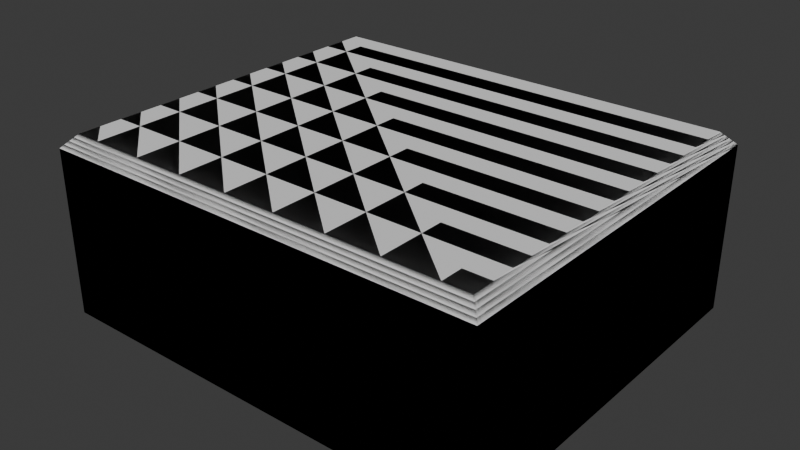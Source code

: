 # Source: engineering.blend  (saved by Blender 4.4.30; exported with 4.5.12 LTS)
import bpy
from mathutils import Matrix  # noqa: F401  (used for matrix-valued properties, if any)

bpy.ops.wm.read_factory_settings(use_empty=True)
scene = bpy.context.scene
scene.name = 'Scene'

# ---- collections
col_engineering = bpy.data.collections.new('engineering'); scene.collection.children.link(col_engineering)
col_col = bpy.data.collections.new('col'); col_engineering.children.link(col_col)

# ---- world
world_world = bpy.data.worlds.new('World'); scene.world = world_world
world_world.use_nodes = True; world_world.node_tree.nodes.clear()
_N = world_world.node_tree.nodes; _L = world_world.node_tree.links
n0 = _N.new('ShaderNodeOutputWorld'); n0.name = 'World Output'; n0.location = (300, 300)
n1 = _N.new('ShaderNodeBackground'); n1.name = 'Background'; n1.location = (10, 300)
n1.inputs[0].default_value = (0.05088, 0.05088, 0.05088, 1.0)
_L.new(n1.outputs[0], n0.inputs[0])
n0.is_active_output = True
world_world.color = (0.05088, 0.05088, 0.05088)
world_world.sun_shadow_jitter_overblur = 0.0

# ---- meshes
me_plane_016 = bpy.data.meshes.new('Plane.016')
me_plane_016.from_pydata([(-4.0, -3.0, 0.0), (3.0, -3.0, 0.0), (-4.0, 3.0, 0.0), (3.0, 3.0, 0.0)], [], [(0, 1, 3, 2)])
_uv = me_plane_016.uv_layers.new(name='UVMap')
_uv.uv.foreach_set('vector', [0.0, 0.0, 1.0, 0.0, 1.0, 1.0, 0.0, 1.0])
me_plane_016.update()
me_plane_015 = bpy.data.meshes.new('Plane.015')
me_plane_015.from_pydata([(-0.5, 1.5, 2.6), (-0.5, 0.5, 2.6), (-0.5, 0.5, 2.0), (-0.5, 1.5, 2.0), (-0.5, 0.0, 2.6), (-0.5, 0.0, 2.0), (-0.5, 2.0, 2.6), (-0.5, 2.0, 2.0)], [], [(2, 5, 4, 1), (2, 1, 0, 3), (0, 6, 7, 3)])
_uv = me_plane_015.uv_layers.new(name='UVMap')
_uv.uv.foreach_set('vector', [1.0, 0.0, 1.0, 0.0, 1.0, 0.0, 1.0, 0.0, 1.0, 0.0, 1.0, 0.0, 1.0, 0.0, 1.0, 0.0, 1.0, 0.0, 1.0, 0.0, 1.0, 0.0, 1.0, 0.0])
me_plane_015.update()
me_plane_014 = bpy.data.meshes.new('Plane.014')
me_plane_014.from_pydata([(3.0, -3.0, 0.0), (3.0, -3.0, 2.6), (3.0, 0.0, 0.0), (3.0, 0.0, 2.6)], [], [(0, 1, 3, 2)])
_uv = me_plane_014.uv_layers.new(name='UVMap')
_uv.uv.foreach_set('vector', [1.0, 0.0, 1.0, 0.0, 1.0, 0.0, 1.0, 0.0])
me_plane_014.update()
me_plane_013 = bpy.data.meshes.new('Plane.013')
me_plane_013.from_pydata([(3.0, 3.0, 0.0), (3.0, 3.0, 2.6), (3.0, 2.0, 0.0), (3.0, 2.0, 2.6)], [], [(1, 0, 2, 3)])
_uv = me_plane_013.uv_layers.new(name='UVMap')
_uv.uv.foreach_set('vector', [1.0, 1.0, 1.0, 1.0, 1.0, 1.0, 1.0, 1.0])
me_plane_013.update()
me_plane_012 = bpy.data.meshes.new('Plane.012')
me_plane_012.from_pydata([(-4.0, 3.0, 0.0), (3.0, 3.0, 0.0), (-4.0, 3.0, 2.6), (3.0, 3.0, 2.6)], [], [(0, 1, 3, 2)])
_uv = me_plane_012.uv_layers.new(name='UVMap')
_uv.uv.foreach_set('vector', [0.0, 1.0, 1.0, 1.0, 1.0, 1.0, 0.0, 1.0])
me_plane_012.update()
me_plane_010 = bpy.data.meshes.new('Plane.010')
me_plane_010.from_pydata([(-4.0, 3.0, 0.0), (-4.0, 3.0, 2.6), (-4.0, -9.537e-07, 0.0), (-4.0, -9.537e-07, 2.6)], [], [(0, 1, 3, 2)])
_uv = me_plane_010.uv_layers.new(name='UVMap')
_uv.uv.foreach_set('vector', [1.0, 0.0, 1.0, 0.0, 1.0, 0.0, 1.0, 0.0])
me_plane_010.update()
me_plane_011 = bpy.data.meshes.new('Plane.011')
me_plane_011.from_pydata([(-4.0, -3.0, 0.0), (3.0, -3.0, 0.0), (-4.0, -3.0, 2.6), (3.0, -3.0, 2.6)], [], [(1, 0, 2, 3)])
_uv = me_plane_011.uv_layers.new(name='UVMap')
_uv.uv.foreach_set('vector', [1.0, 0.0, 0.0, 0.0, 0.0, 0.0, 1.0, 0.0])
me_plane_011.update()
me_plane_009 = bpy.data.meshes.new('Plane.009')
me_plane_009.from_pydata([(-4.0, -3.0, 0.0), (-4.0, -3.0, 2.6), (-4.0, -2.0, 0.0), (-4.0, -2.0, 2.6)], [], [(1, 0, 2, 3)])
_uv = me_plane_009.uv_layers.new(name='UVMap')
_uv.uv.foreach_set('vector', [1.0, 1.0, 1.0, 1.0, 1.0, 1.0, 1.0, 1.0])
me_plane_009.update()
me_plane_005 = bpy.data.meshes.new('Plane.005')
me_plane_005.from_pydata([(-0.5, -0.5, 2.6), (-0.5, -1.5, 2.6), (-0.5, -1.5, 2.0), (-0.5, -0.5, 2.0), (-0.5, -2.0, 2.6), (-0.5, -2.0, 2.0), (-0.5, 0.0, 2.6), (-0.5, 0.0, 2.0)], [], [(2, 1, 4, 5), (2, 3, 0, 1), (0, 3, 7, 6)])
_uv = me_plane_005.uv_layers.new(name='UVMap')
_uv.uv.foreach_set('vector', [1.0, 0.0, 1.0, 0.0, 1.0, 0.0, 1.0, 0.0, 1.0, 0.0, 1.0, 0.0, 1.0, 0.0, 1.0, 0.0, 1.0, 0.0, 1.0, 0.0, 1.0, 0.0, 1.0, 0.0])
me_plane_005.update()
me_plane_004 = bpy.data.meshes.new('Plane.004')
me_plane_004.from_pydata([(-0.5, -1.5, 2.0), (-0.5, -2.0, 0.0), (-0.5, -2.0, 2.0), (-0.5, -1.5, 0.0)], [], [(3, 0, 2, 1)])
_uv = me_plane_004.uv_layers.new(name='UVMap')
_uv.uv.foreach_set('vector', [1.0, 0.0, 1.0, 0.0, 1.0, 0.0, 1.0, 0.0])
me_plane_004.update()
me_plane_008 = bpy.data.meshes.new('Plane.008')
me_plane_008.from_pydata([(-0.5, 0.5, 0.0), (-0.5, 0.0, 0.0), (-0.5, 0.0, 2.0), (-0.5, 0.5, 2.0)], [], [(0, 1, 2, 3)])
_uv = me_plane_008.uv_layers.new(name='UVMap')
_uv.uv.foreach_set('vector', [1.0, 0.0, 1.0, 0.0, 1.0, 0.0, 1.0, 0.0])
me_plane_008.update()
me_plane_007 = bpy.data.meshes.new('Plane.007')
me_plane_007.from_pydata([(-0.5, -0.5, 0.0), (-0.5, 0.5, 0.0)], [(0, 1)], [])
_uv = me_plane_007.uv_layers.new(name='UVMap')
_uv.uv.foreach_set('vector', [])
me_plane_007.update()
me_plane_006 = bpy.data.meshes.new('Plane.006')
me_plane_006.from_pydata([(-0.5, 1.5, 0.0), (-0.5, 1.5, 2.0), (-0.5, 2.0, 0.0), (-0.5, 2.0, 2.0)], [], [(1, 3, 2, 0)])
_uv = me_plane_006.uv_layers.new(name='UVMap')
_uv.uv.foreach_set('vector', [1.0, 0.0, 1.0, 0.0, 1.0, 0.0, 1.0, 0.0])
me_plane_006.update()
me_plane_003 = bpy.data.meshes.new('Plane.003')
me_plane_003.from_pydata([(-0.5, -0.5, 0.0), (-0.5, 0.5, 0.0)], [(0, 1)], [])
_uv = me_plane_003.uv_layers.new(name='UVMap')
_uv.uv.foreach_set('vector', [])
me_plane_003.update()
me_plane_002 = bpy.data.meshes.new('Plane.002')
me_plane_002.from_pydata([(-0.5, -0.5, 0.0), (-0.5, -0.5, 2.0), (-0.5, 0.0, 0.0), (-0.5, 0.0, 2.0)], [], [(1, 0, 2, 3)])
_uv = me_plane_002.uv_layers.new(name='UVMap')
_uv.uv.foreach_set('vector', [1.0, 0.0, 1.0, 0.0, 1.0, 0.0, 1.0, 0.0])
me_plane_002.update()
me_plane_001 = bpy.data.meshes.new('Plane.001')
me_plane_001.from_pydata([(-3.8, 2.8, 9.775e-07), (2.8, 2.8, 9.775e-07), (-3.8, -2.8, -9.775e-07), (2.8, -2.8, -9.775e-07), (-3.8, 3.0, -0.2), (2.8, 3.0, -0.2), (-4.0, 2.8, -0.2), (-4.0, -2.8, -0.2), (3.0, 2.8, -0.2), (3.0, -2.8, -0.2), (-3.8, -3.0, -0.2), (2.8, -3.0, -0.2), (-4.0, 3.0, -0.2), (3.0, 3.0, -0.2), (3.0, -3.0, -0.2), (-4.0, -3.0, -0.2)], [], [(0, 1, 3, 2), (1, 0, 4, 5), (0, 2, 7, 6), (3, 1, 8, 9), (2, 3, 11, 10), (4, 0, 12), (0, 6, 12), (8, 1, 13), (1, 5, 13), (3, 9, 14), (11, 3, 14), (15, 2, 10), (2, 15, 7)])
_uv = me_plane_001.uv_layers.new(name='UVMap')
_uv.uv.foreach_set('vector', [0.0, 0.0, 1.0, 0.0, 1.0, 1.0, 0.0, 1.0, 1.0, 0.0, 0.0, 0.0, 0.0, 0.0, 1.0, 0.0, 0.0, 0.0, 0.0, 1.0, 0.0, 1.0, 0.0, 0.0, 1.0, 1.0, 1.0, 0.0, 1.0, 0.0, 1.0, 1.0, 0.0, 1.0, 1.0, 1.0, 1.0, 1.0, 0.0, 1.0, 0.0, 0.0, 0.0, 0.0, 0.0, 0.0, 0.0, 0.0, 0.0, 0.0, 0.0, 0.0, 1.0, 0.0, 1.0, 0.0, 0.0, 0.0, 1.0, 0.0, 1.0, 0.0, 0.0, 0.0, 1.0, 1.0, 1.0, 1.0, 0.0, 0.0, 1.0, 1.0, 1.0, 1.0, 0.0, 0.0, 0.0, 0.0, 0.0, 1.0, 0.0, 1.0, 0.0, 1.0, 0.0, 0.0, 0.0, 1.0])
me_plane_001.update()
me_plane_170 = bpy.data.meshes.new('Plane.170')
me_plane_170.from_pydata([(-0.5, -0.5, 0.0), (-0.5, -0.5, 2.0), (-0.5, 0.0, 0.0), (-0.5, 0.0, 2.0)], [], [(1, 0, 2, 3)])
_uv = me_plane_170.uv_layers.new(name='UVMap')
_uv.uv.foreach_set('vector', [1.0, 0.0, 1.0, 0.0, 1.0, 0.0, 1.0, 0.0])
me_plane_170.update()
me_plane_169 = bpy.data.meshes.new('Plane.169')
me_plane_169.from_pydata([(-0.5, -0.5, 0.0), (-0.5, 0.5, 0.0)], [(0, 1)], [])
_uv = me_plane_169.uv_layers.new(name='UVMap')
_uv.uv.foreach_set('vector', [])
me_plane_169.update()
me_plane_166 = bpy.data.meshes.new('Plane.166')
me_plane_166.from_pydata([(-0.5, 1.5, 0.0), (-0.5, 1.5, 2.0), (-0.5, 2.0, 0.0), (-0.5, 2.0, 2.0)], [], [(1, 3, 2, 0)])
_uv = me_plane_166.uv_layers.new(name='UVMap')
_uv.uv.foreach_set('vector', [1.0, 0.0, 1.0, 0.0, 1.0, 0.0, 1.0, 0.0])
me_plane_166.update()
me_plane_164 = bpy.data.meshes.new('Plane.164')
me_plane_164.from_pydata([(-0.5, -0.5, 0.0), (-0.5, 0.5, 0.0)], [(0, 1)], [])
_uv = me_plane_164.uv_layers.new(name='UVMap')
_uv.uv.foreach_set('vector', [])
me_plane_164.update()
me_plane_163 = bpy.data.meshes.new('Plane.163')
me_plane_163.from_pydata([(-0.5, 0.5, 0.0), (-0.5, 0.0, 0.0), (-0.5, 0.0, 2.0), (-0.5, 0.5, 2.0)], [], [(0, 1, 2, 3)])
_uv = me_plane_163.uv_layers.new(name='UVMap')
_uv.uv.foreach_set('vector', [1.0, 0.0, 1.0, 0.0, 1.0, 0.0, 1.0, 0.0])
me_plane_163.update()
me_plane_168 = bpy.data.meshes.new('Plane.168')
me_plane_168.from_pydata([(-0.5, -1.5, 2.0), (-0.5, -2.0, 0.0), (-0.5, -2.0, 2.0), (-0.5, -1.5, 0.0)], [], [(3, 0, 2, 1)])
_uv = me_plane_168.uv_layers.new(name='UVMap')
_uv.uv.foreach_set('vector', [1.0, 0.0, 1.0, 0.0, 1.0, 0.0, 1.0, 0.0])
me_plane_168.update()
me_plane_167 = bpy.data.meshes.new('Plane.167')
me_plane_167.from_pydata([(-0.5, -0.5, 2.6), (-0.5, -1.5, 2.6), (-0.5, -1.5, 2.0), (-0.5, -0.5, 2.0), (-0.5, -2.0, 2.6), (-0.5, -2.0, 2.0), (-0.5, 0.0, 2.6), (-0.5, 0.0, 2.0)], [], [(2, 1, 4, 5), (2, 3, 0, 1), (0, 3, 7, 6)])
_uv = me_plane_167.uv_layers.new(name='UVMap')
_uv.uv.foreach_set('vector', [1.0, 0.0, 1.0, 0.0, 1.0, 0.0, 1.0, 0.0, 1.0, 0.0, 1.0, 0.0, 1.0, 0.0, 1.0, 0.0, 1.0, 0.0, 1.0, 0.0, 1.0, 0.0, 1.0, 0.0])
me_plane_167.update()
me_plane_159 = bpy.data.meshes.new('Plane.159')
me_plane_159.from_pydata([(-4.0, -3.0, 0.0), (-4.0, -3.0, 2.6), (-4.0, -2.0, 0.0), (-4.0, -2.0, 2.6)], [], [(1, 0, 2, 3)])
_uv = me_plane_159.uv_layers.new(name='UVMap')
_uv.uv.foreach_set('vector', [1.0, 1.0, 1.0, 1.0, 1.0, 1.0, 1.0, 1.0])
me_plane_159.update()
me_plane_157 = bpy.data.meshes.new('Plane.157')
me_plane_157.from_pydata([(-4.0, -3.0, 0.0), (3.0, -3.0, 0.0), (-4.0, -3.0, 2.6), (3.0, -3.0, 2.6)], [], [(1, 0, 2, 3)])
_uv = me_plane_157.uv_layers.new(name='UVMap')
_uv.uv.foreach_set('vector', [1.0, 0.0, 0.0, 0.0, 0.0, 0.0, 1.0, 0.0])
me_plane_157.update()
me_plane_158 = bpy.data.meshes.new('Plane.158')
me_plane_158.from_pydata([(-4.0, 3.0, 0.0), (-4.0, 3.0, 2.6), (-4.0, -9.537e-07, 0.0), (-4.0, -9.537e-07, 2.6)], [], [(0, 1, 3, 2)])
_uv = me_plane_158.uv_layers.new(name='UVMap')
_uv.uv.foreach_set('vector', [1.0, 0.0, 1.0, 0.0, 1.0, 0.0, 1.0, 0.0])
me_plane_158.update()
me_plane_155 = bpy.data.meshes.new('Plane.155')
me_plane_155.from_pydata([(-4.0, 3.0, 0.0), (3.0, 3.0, 0.0), (-4.0, 3.0, 2.6), (3.0, 3.0, 2.6)], [], [(0, 1, 3, 2)])
_uv = me_plane_155.uv_layers.new(name='UVMap')
_uv.uv.foreach_set('vector', [0.0, 1.0, 1.0, 1.0, 1.0, 1.0, 0.0, 1.0])
me_plane_155.update()
me_plane_154 = bpy.data.meshes.new('Plane.154')
me_plane_154.from_pydata([(3.0, 3.0, 0.0), (3.0, 3.0, 2.6), (3.0, 2.0, 0.0), (3.0, 2.0, 2.6)], [], [(1, 0, 2, 3)])
_uv = me_plane_154.uv_layers.new(name='UVMap')
_uv.uv.foreach_set('vector', [1.0, 1.0, 1.0, 1.0, 1.0, 1.0, 1.0, 1.0])
me_plane_154.update()
me_plane_153 = bpy.data.meshes.new('Plane.153')
me_plane_153.from_pydata([(3.0, -3.0, 0.0), (3.0, -3.0, 2.6), (3.0, 0.0, 0.0), (3.0, 0.0, 2.6)], [], [(0, 1, 3, 2)])
_uv = me_plane_153.uv_layers.new(name='UVMap')
_uv.uv.foreach_set('vector', [1.0, 0.0, 1.0, 0.0, 1.0, 0.0, 1.0, 0.0])
me_plane_153.update()
me_plane_152 = bpy.data.meshes.new('Plane.152')
me_plane_152.from_pydata([(-0.5, 1.5, 2.6), (-0.5, 0.5, 2.6), (-0.5, 0.5, 2.0), (-0.5, 1.5, 2.0), (-0.5, 0.0, 2.6), (-0.5, 0.0, 2.0), (-0.5, 2.0, 2.6), (-0.5, 2.0, 2.0)], [], [(2, 5, 4, 1), (2, 1, 0, 3), (0, 6, 7, 3)])
_uv = me_plane_152.uv_layers.new(name='UVMap')
_uv.uv.foreach_set('vector', [1.0, 0.0, 1.0, 0.0, 1.0, 0.0, 1.0, 0.0, 1.0, 0.0, 1.0, 0.0, 1.0, 0.0, 1.0, 0.0, 1.0, 0.0, 1.0, 0.0, 1.0, 0.0, 1.0, 0.0])
me_plane_152.update()
me_plane_151 = bpy.data.meshes.new('Plane.151')
me_plane_151.from_pydata([(-4.0, -3.0, 0.0), (3.0, -3.0, 0.0), (-4.0, 3.0, 0.0), (3.0, 3.0, 0.0)], [], [(0, 1, 3, 2)])
_uv = me_plane_151.uv_layers.new(name='UVMap')
_uv.uv.foreach_set('vector', [0.0, 0.0, 1.0, 0.0, 1.0, 1.0, 0.0, 1.0])
me_plane_151.update()
me_plane_171 = bpy.data.meshes.new('Plane.171')
me_plane_171.from_pydata([(-3.8, 2.8, 9.775e-07), (2.8, 2.8, 9.775e-07), (-3.8, -2.8, -9.775e-07), (2.8, -2.8, -9.775e-07), (-3.8, 3.0, -0.2), (2.8, 3.0, -0.2), (-4.0, 2.8, -0.2), (-4.0, -2.8, -0.2), (3.0, 2.8, -0.2), (3.0, -2.8, -0.2), (-3.8, -3.0, -0.2), (2.8, -3.0, -0.2), (-4.0, 3.0, -0.2), (3.0, 3.0, -0.2), (3.0, -3.0, -0.2), (-4.0, -3.0, -0.2)], [], [(0, 1, 3, 2), (1, 0, 4, 5), (0, 2, 7, 6), (3, 1, 8, 9), (2, 3, 11, 10), (4, 0, 12), (0, 6, 12), (8, 1, 13), (1, 5, 13), (3, 9, 14), (11, 3, 14), (15, 2, 10), (2, 15, 7)])
_uv = me_plane_171.uv_layers.new(name='UVMap')
_uv.uv.foreach_set('vector', [0.0, 0.0, 1.0, 0.0, 1.0, 1.0, 0.0, 1.0, 1.0, 0.0, 0.0, 0.0, 0.0, 0.0, 1.0, 0.0, 0.0, 0.0, 0.0, 1.0, 0.0, 1.0, 0.0, 0.0, 1.0, 1.0, 1.0, 0.0, 1.0, 0.0, 1.0, 1.0, 0.0, 1.0, 1.0, 1.0, 1.0, 1.0, 0.0, 1.0, 0.0, 0.0, 0.0, 0.0, 0.0, 0.0, 0.0, 0.0, 0.0, 0.0, 0.0, 0.0, 1.0, 0.0, 1.0, 0.0, 0.0, 0.0, 1.0, 0.0, 1.0, 0.0, 0.0, 0.0, 1.0, 1.0, 1.0, 1.0, 0.0, 0.0, 1.0, 1.0, 1.0, 1.0, 0.0, 0.0, 0.0, 0.0, 0.0, 1.0, 0.0, 1.0, 0.0, 1.0, 0.0, 0.0, 0.0, 1.0])
me_plane_171.update()

# ---- objects
ob_plane_015 = bpy.data.objects.new('Plane.015', me_plane_016)
ob_plane_014 = bpy.data.objects.new('Plane.014', me_plane_015)
ob_plane_013 = bpy.data.objects.new('Plane.013', me_plane_014)
ob_plane_012 = bpy.data.objects.new('Plane.012', me_plane_013)
ob_plane_011 = bpy.data.objects.new('Plane.011', me_plane_012)
ob_plane_010 = bpy.data.objects.new('Plane.010', me_plane_010)
ob_plane_009 = bpy.data.objects.new('Plane.009', me_plane_011)
ob_plane_008 = bpy.data.objects.new('Plane.008', me_plane_009)
ob_plane_007 = bpy.data.objects.new('Plane.007', me_plane_005)
ob_plane_006 = bpy.data.objects.new('Plane.006', me_plane_004)
ob_plane_005 = bpy.data.objects.new('Plane.005', me_plane_008)
ob_plane_004 = bpy.data.objects.new('Plane.004', me_plane_007)
ob_plane_003 = bpy.data.objects.new('Plane.003', me_plane_006)
ob_plane_002 = bpy.data.objects.new('Plane.002', me_plane_003)
ob_plane_001 = bpy.data.objects.new('Plane.001', me_plane_002)
ob_plane = bpy.data.objects.new('Plane', me_plane_001)
ob_plane_001_convcolonly = bpy.data.objects.new('Plane.001-convcolonly', me_plane_170)
ob_plane_002_convcolonly = bpy.data.objects.new('Plane.002-convcolonly', me_plane_169)
ob_plane_003_convcolonly = bpy.data.objects.new('Plane.003-convcolonly', me_plane_166)
ob_plane_004_convcolonly = bpy.data.objects.new('Plane.004-convcolonly', me_plane_164)
ob_plane_005_convcolonly = bpy.data.objects.new('Plane.005-convcolonly', me_plane_163)
ob_plane_006_convcolonly = bpy.data.objects.new('Plane.006-convcolonly', me_plane_168)
ob_plane_007_convcolonly = bpy.data.objects.new('Plane.007-convcolonly', me_plane_167)
ob_plane_008_convcolonly = bpy.data.objects.new('Plane.008-convcolonly', me_plane_159)
ob_plane_009_convcolonly = bpy.data.objects.new('Plane.009-convcolonly', me_plane_157)
ob_plane_010_convcolonly = bpy.data.objects.new('Plane.010-convcolonly', me_plane_158)
ob_plane_011_convcolonly = bpy.data.objects.new('Plane.011-convcolonly', me_plane_155)
ob_plane_012_convcolonly = bpy.data.objects.new('Plane.012-convcolonly', me_plane_154)
ob_plane_013_convcolonly = bpy.data.objects.new('Plane.013-convcolonly', me_plane_153)
ob_plane_014_convcolonly = bpy.data.objects.new('Plane.014-convcolonly', me_plane_152)
ob_plane_015_convcolonly = bpy.data.objects.new('Plane.015-convcolonly', me_plane_151)
ob_plane_convcolonly = bpy.data.objects.new('Plane-convcolonly', me_plane_171)

# ---- transforms, parenting, visibility, modifiers, constraints
ob_plane_015.location = (0.0, 0.0, 0.0)
ob_plane_014.location = (3.5, 0.0, 0.0)
ob_plane_013.location = (0.0, 0.0, 0.0)
ob_plane_012.location = (0.0, 0.0, 0.0)
ob_plane_011.location = (0.0, 0.0, 0.0)
ob_plane_010.location = (0.0, 0.0, 0.0)
ob_plane_009.location = (0.0, 0.0, 0.0)
ob_plane_008.location = (0.0, 0.0, 0.0)
ob_plane_007.location = (-3.5, 0.0, 0.0)
ob_plane_006.location = (-3.5, 0.0, 0.0)
ob_plane_005.location = (3.5, 0.0, 0.0)
ob_plane_004.location = (3.5, 0.0, 0.0)
ob_plane_003.location = (3.5, 0.0, 0.0)
ob_plane_002.location = (-3.5, 0.0, 0.0)
ob_plane_001.location = (-3.5, 0.0, 0.0)
ob_plane.location = (0.0, 0.0, 2.8)
ob_plane_001_convcolonly.location = (-3.5, 0.0, 0.0)
ob_plane_002_convcolonly.location = (-3.5, 0.0, 0.0)
ob_plane_003_convcolonly.location = (3.5, 0.0, 0.0)
ob_plane_004_convcolonly.location = (3.5, 0.0, 0.0)
ob_plane_005_convcolonly.location = (3.5, 0.0, 0.0)
ob_plane_006_convcolonly.location = (-3.5, 0.0, 0.0)
ob_plane_007_convcolonly.location = (-3.5, 0.0, 0.0)
ob_plane_008_convcolonly.location = (0.0, 0.0, 0.0)
ob_plane_009_convcolonly.location = (0.0, 0.0, 0.0)
ob_plane_010_convcolonly.location = (0.0, 0.0, 0.0)
ob_plane_011_convcolonly.location = (0.0, 0.0, 0.0)
ob_plane_012_convcolonly.location = (0.0, 0.0, 0.0)
ob_plane_013_convcolonly.location = (0.0, 0.0, 0.0)
ob_plane_014_convcolonly.location = (3.5, 0.0, 0.0)
ob_plane_015_convcolonly.location = (0.0, 0.0, 0.0)
ob_plane_convcolonly.location = (0.0, 0.0, 2.8)

# ---- collection membership
col_engineering.objects.link(ob_plane_015)
col_engineering.objects.link(ob_plane_014)
col_engineering.objects.link(ob_plane_013)
col_engineering.objects.link(ob_plane_012)
col_engineering.objects.link(ob_plane_011)
col_engineering.objects.link(ob_plane_010)
col_engineering.objects.link(ob_plane_009)
col_engineering.objects.link(ob_plane_008)
col_engineering.objects.link(ob_plane_007)
col_engineering.objects.link(ob_plane_006)
col_engineering.objects.link(ob_plane_005)
col_engineering.objects.link(ob_plane_004)
col_engineering.objects.link(ob_plane_003)
col_engineering.objects.link(ob_plane_002)
col_engineering.objects.link(ob_plane_001)
col_engineering.objects.link(ob_plane)
col_col.objects.link(ob_plane_001_convcolonly)
col_col.objects.link(ob_plane_002_convcolonly)
col_col.objects.link(ob_plane_003_convcolonly)
col_col.objects.link(ob_plane_004_convcolonly)
col_col.objects.link(ob_plane_005_convcolonly)
col_col.objects.link(ob_plane_006_convcolonly)
col_col.objects.link(ob_plane_007_convcolonly)
col_col.objects.link(ob_plane_008_convcolonly)
col_col.objects.link(ob_plane_009_convcolonly)
col_col.objects.link(ob_plane_010_convcolonly)
col_col.objects.link(ob_plane_011_convcolonly)
col_col.objects.link(ob_plane_012_convcolonly)
col_col.objects.link(ob_plane_013_convcolonly)
col_col.objects.link(ob_plane_014_convcolonly)
col_col.objects.link(ob_plane_015_convcolonly)
col_col.objects.link(ob_plane_convcolonly)

# ---- scene / render settings (as saved in the file)
scene.frame_start = 1; scene.frame_end = 250; scene.frame_set(1)
scene.render.engine = 'BLENDER_EEVEE_NEXT'
bpy.context.view_layer.update()

# ---- added for rendering (the .blend has no active camera and no usable light): camera, sun
cam_auto = bpy.data.cameras.new('AutoCamera')
cam_auto.lens = 50.0
cam_auto.sensor_width = 36.0
cam_auto.clip_end = 1000.0
ob_auto_camera = bpy.data.objects.new('AutoCamera', cam_auto)
scene.collection.objects.link(ob_auto_camera)
ob_auto_camera.location = (8.41487, -10.6978, 8.53189)
ob_auto_camera.rotation_euler = (1.09748, -7.21219e-08, 0.694738)
scene.camera = ob_auto_camera
light_auto_sun = bpy.data.lights.new('AutoSun', 'SUN')
light_auto_sun.energy = 3.0
light_auto_sun.angle = 0.0523599
ob_auto_sun = bpy.data.objects.new('AutoSun', light_auto_sun)
scene.collection.objects.link(ob_auto_sun)
ob_auto_sun.rotation_euler = (0.872665, 0.174533, 0.523599)
bpy.context.view_layer.update()
